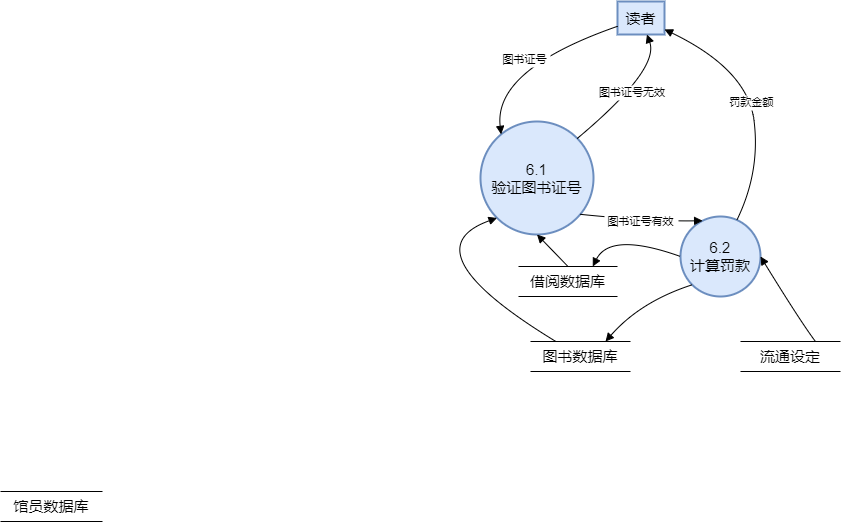

The diagram above was exported from draw.io. Its source (the exported page's mxGraphModel, read from the mxfile embedded in the PNG):
<mxGraphModel dx="1877" dy="541" grid="1" gridSize="10" guides="1" tooltips="1" connect="1" arrows="1" fold="1" page="1" pageScale="1" pageWidth="827" pageHeight="1169" math="0" shadow="0">
  <root>
    <mxCell id="0" />
    <mxCell id="1" parent="0" />
    <mxCell id="64VkQMehSXYTvyLdT8LW-11" value="读者" style="whiteSpace=wrap;strokeWidth=2;fontSize=15;fillColor=#dae8fc;strokeColor=#6c8ebf;" vertex="1" parent="1">
      <mxGeometry x="287" y="340" width="47" height="33" as="geometry" />
    </mxCell>
    <mxCell id="64VkQMehSXYTvyLdT8LW-12" value="6.1&#10;验证图书证号" style="ellipse;aspect=fixed;strokeWidth=2;whiteSpace=wrap;fontSize=15;fillColor=#dae8fc;strokeColor=#6c8ebf;" vertex="1" parent="1">
      <mxGeometry x="150" y="460" width="113" height="113" as="geometry" />
    </mxCell>
    <mxCell id="64VkQMehSXYTvyLdT8LW-15" value="6.2&#10;计算罚款" style="ellipse;aspect=fixed;strokeWidth=2;whiteSpace=wrap;fontSize=15;fillColor=#dae8fc;strokeColor=#6c8ebf;" vertex="1" parent="1">
      <mxGeometry x="350" y="555" width="80" height="80" as="geometry" />
    </mxCell>
    <mxCell id="64VkQMehSXYTvyLdT8LW-18" value="图书证号" style="curved=1;startArrow=none;endArrow=block;exitX=-0.0015958420773769947;exitY=0.7525548136230878;entryX=0.09208644539951209;entryY=-0.0017699013769099142;rounded=0;" edge="1" parent="1" source="64VkQMehSXYTvyLdT8LW-11" target="64VkQMehSXYTvyLdT8LW-12">
      <mxGeometry relative="1" as="geometry">
        <Array as="points">
          <mxPoint x="163" y="408" />
        </Array>
      </mxGeometry>
    </mxCell>
    <mxCell id="64VkQMehSXYTvyLdT8LW-19" value="图书证号无效" style="curved=1;startArrow=none;endArrow=block;exitX=0.9986725191099454;exitY=0.0047500217243658625;entryX=0.629816407042413;entryY=1.0121212583599668;rounded=0;" edge="1" parent="1" source="64VkQMehSXYTvyLdT8LW-12" target="64VkQMehSXYTvyLdT8LW-11">
      <mxGeometry relative="1" as="geometry">
        <Array as="points">
          <mxPoint x="329" y="408" />
        </Array>
      </mxGeometry>
    </mxCell>
    <mxCell id="64VkQMehSXYTvyLdT8LW-20" value="" style="curved=1;startArrow=none;endArrow=block;entryX=0;entryY=1;rounded=0;entryDx=0;entryDy=0;" edge="1" parent="1" source="j32eWxLkvU8ikfbjl9zJ-3" target="64VkQMehSXYTvyLdT8LW-12">
      <mxGeometry relative="1" as="geometry">
        <Array as="points">
          <mxPoint x="76" y="589" />
        </Array>
        <mxPoint x="75.8499984741211" y="646" as="targetPoint" />
      </mxGeometry>
    </mxCell>
    <mxCell id="64VkQMehSXYTvyLdT8LW-21" value="" style="curved=1;startArrow=none;endArrow=block;exitX=0;exitY=0.5;entryX=0.5;entryY=1;rounded=0;exitDx=0;exitDy=0;entryDx=0;entryDy=0;" edge="1" parent="1" source="j32eWxLkvU8ikfbjl9zJ-6" target="64VkQMehSXYTvyLdT8LW-12">
      <mxGeometry relative="1" as="geometry">
        <Array as="points" />
        <mxPoint x="237.54999542236328" y="646" as="targetPoint" />
      </mxGeometry>
    </mxCell>
    <mxCell id="64VkQMehSXYTvyLdT8LW-22" value="图书证号有效" style="curved=1;startArrow=none;endArrow=block;exitX=0.9986725191099454;exitY=0.9175652151687254;entryX=0.2434374426500355;entryY=-0.002500009536743164;rounded=0;" edge="1" parent="1" source="64VkQMehSXYTvyLdT8LW-12" target="64VkQMehSXYTvyLdT8LW-15">
      <mxGeometry relative="1" as="geometry">
        <Array as="points">
          <mxPoint x="320" y="560" />
        </Array>
      </mxGeometry>
    </mxCell>
    <mxCell id="64VkQMehSXYTvyLdT8LW-23" value="罚款金额" style="curved=1;startArrow=none;endArrow=block;exitX=0.7339422602625291;exitY=-0.002500009536743164;entryX=0.998404157922623;entryY=0.8445800767277666;rounded=0;" edge="1" parent="1" source="64VkQMehSXYTvyLdT8LW-15" target="64VkQMehSXYTvyLdT8LW-11">
      <mxGeometry relative="1" as="geometry">
        <Array as="points">
          <mxPoint x="430" y="510" />
          <mxPoint x="417" y="408" />
        </Array>
      </mxGeometry>
    </mxCell>
    <mxCell id="64VkQMehSXYTvyLdT8LW-25" value="" style="curved=1;startArrow=none;endArrow=block;exitX=0;exitY=0.25;entryX=1;entryY=0.5;rounded=0;entryDx=0;entryDy=0;exitDx=0;exitDy=0;" edge="1" parent="1" source="j32eWxLkvU8ikfbjl9zJ-5" target="64VkQMehSXYTvyLdT8LW-15">
      <mxGeometry relative="1" as="geometry">
        <Array as="points">
          <mxPoint x="470" y="660" />
        </Array>
        <mxPoint x="460.34171080843817" y="753" as="targetPoint" />
      </mxGeometry>
    </mxCell>
    <mxCell id="j32eWxLkvU8ikfbjl9zJ-1" value="&lt;div style=&quot;text-align: left;&quot;&gt;&lt;span style=&quot;font-size: 15px; background-color: initial;&quot;&gt;馆员数据库&lt;/span&gt;&lt;br&gt;&lt;/div&gt;" style="shape=partialRectangle;whiteSpace=wrap;html=1;top=0;bottom=0;direction=south;" vertex="1" parent="1">
      <mxGeometry x="-330" y="830" width="102" height="30" as="geometry" />
    </mxCell>
    <mxCell id="j32eWxLkvU8ikfbjl9zJ-3" value="&lt;div style=&quot;text-align: left;&quot;&gt;&lt;font style=&quot;font-size: 15px;&quot;&gt;图书数据库&lt;/font&gt;&lt;br&gt;&lt;/div&gt;" style="shape=partialRectangle;whiteSpace=wrap;html=1;top=0;bottom=0;fillColor=none;direction=south;" vertex="1" parent="1">
      <mxGeometry x="200" y="680" width="100" height="30" as="geometry" />
    </mxCell>
    <mxCell id="j32eWxLkvU8ikfbjl9zJ-5" value="&lt;div style=&quot;text-align: left;&quot;&gt;&lt;font style=&quot;font-size: 15px;&quot;&gt;流通设定&lt;/font&gt;&lt;br&gt;&lt;/div&gt;" style="shape=partialRectangle;whiteSpace=wrap;html=1;top=0;bottom=0;fillColor=none;direction=south;" vertex="1" parent="1">
      <mxGeometry x="410" y="680" width="100" height="30" as="geometry" />
    </mxCell>
    <mxCell id="j32eWxLkvU8ikfbjl9zJ-6" value="&lt;div style=&quot;text-align: left;&quot;&gt;&lt;font style=&quot;font-size: 15px;&quot;&gt;借阅数据库&lt;/font&gt;&lt;br&gt;&lt;/div&gt;" style="shape=partialRectangle;whiteSpace=wrap;html=1;top=0;bottom=0;fillColor=none;direction=south;" vertex="1" parent="1">
      <mxGeometry x="188" y="605" width="99" height="30" as="geometry" />
    </mxCell>
    <mxCell id="bp_HD5pG1SWqIMcxgVGX-1" value="" style="curved=1;startArrow=none;endArrow=block;rounded=0;exitX=0;exitY=0.5;exitDx=0;exitDy=0;entryX=0;entryY=0.25;entryDx=0;entryDy=0;" edge="1" parent="1" source="64VkQMehSXYTvyLdT8LW-15" target="j32eWxLkvU8ikfbjl9zJ-6">
      <mxGeometry relative="1" as="geometry">
        <Array as="points">
          <mxPoint x="280" y="570" />
        </Array>
        <mxPoint x="98" y="690" as="sourcePoint" />
        <mxPoint x="330" y="700" as="targetPoint" />
      </mxGeometry>
    </mxCell>
    <mxCell id="bp_HD5pG1SWqIMcxgVGX-2" value="" style="curved=1;startArrow=none;endArrow=block;rounded=0;exitX=0;exitY=1;exitDx=0;exitDy=0;entryX=0;entryY=0.25;entryDx=0;entryDy=0;" edge="1" parent="1" source="64VkQMehSXYTvyLdT8LW-15" target="j32eWxLkvU8ikfbjl9zJ-3">
      <mxGeometry relative="1" as="geometry">
        <Array as="points">
          <mxPoint x="310" y="640" />
        </Array>
        <mxPoint x="360" y="605" as="sourcePoint" />
        <mxPoint x="230" y="690" as="targetPoint" />
      </mxGeometry>
    </mxCell>
  </root>
</mxGraphModel>